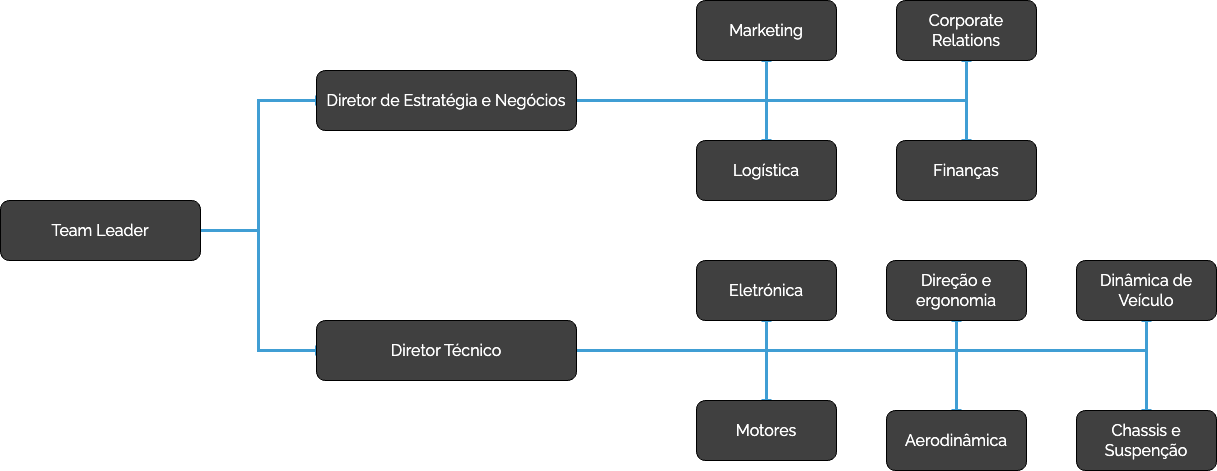

The diagram above was exported from draw.io. Its source (the exported page's mxGraphModel, read from the mxfile embedded in the PNG):
<mxGraphModel dx="1294" dy="2030" grid="1" gridSize="10" guides="1" tooltips="1" connect="1" arrows="1" fold="1" page="1" pageScale="1" pageWidth="827" pageHeight="1169" math="0" shadow="0">
  <root>
    <mxCell id="0" />
    <mxCell id="1" parent="0" />
    <mxCell id="wAZowtOMHSrBSfbcT4CS-5" style="edgeStyle=orthogonalEdgeStyle;rounded=0;orthogonalLoop=1;jettySize=auto;html=1;exitX=1;exitY=0.5;exitDx=0;exitDy=0;entryX=0;entryY=0.5;entryDx=0;entryDy=0;strokeWidth=3;strokeColor=#409ED4;endArrow=baseDash;endFill=0;fontFamily=raleway;" parent="1" source="wAZowtOMHSrBSfbcT4CS-1" target="wAZowtOMHSrBSfbcT4CS-3" edge="1">
      <mxGeometry relative="1" as="geometry" />
    </mxCell>
    <mxCell id="wAZowtOMHSrBSfbcT4CS-6" style="edgeStyle=orthogonalEdgeStyle;rounded=0;orthogonalLoop=1;jettySize=auto;html=1;exitX=1;exitY=0.5;exitDx=0;exitDy=0;entryX=0;entryY=0.5;entryDx=0;entryDy=0;strokeWidth=3;strokeColor=#409ED4;curved=0;endArrow=baseDash;endFill=0;fontFamily=raleway;" parent="1" source="wAZowtOMHSrBSfbcT4CS-1" target="wAZowtOMHSrBSfbcT4CS-2" edge="1">
      <mxGeometry relative="1" as="geometry" />
    </mxCell>
    <mxCell id="wAZowtOMHSrBSfbcT4CS-1" value="&lt;font color=&quot;#ffffff&quot; style=&quot;font-size: 16px;&quot;&gt;Team Leader&lt;/font&gt;" style="rounded=1;whiteSpace=wrap;html=1;fillColor=#404040;fontFamily=raleway;" parent="1" vertex="1">
      <mxGeometry x="114" y="90" width="200" height="60" as="geometry" />
    </mxCell>
    <mxCell id="wAZowtOMHSrBSfbcT4CS-15" style="edgeStyle=orthogonalEdgeStyle;rounded=0;orthogonalLoop=1;jettySize=auto;html=1;exitX=1;exitY=0.5;exitDx=0;exitDy=0;entryX=0.5;entryY=1;entryDx=0;entryDy=0;strokeWidth=3;strokeColor=#409ED4;endArrow=baseDash;endFill=0;fontFamily=raleway;" parent="1" source="wAZowtOMHSrBSfbcT4CS-2" target="wAZowtOMHSrBSfbcT4CS-7" edge="1">
      <mxGeometry relative="1" as="geometry" />
    </mxCell>
    <mxCell id="wAZowtOMHSrBSfbcT4CS-16" style="edgeStyle=orthogonalEdgeStyle;rounded=0;orthogonalLoop=1;jettySize=auto;html=1;exitX=1;exitY=0.5;exitDx=0;exitDy=0;entryX=0.5;entryY=1;entryDx=0;entryDy=0;strokeWidth=3;strokeColor=#409ED4;endArrow=baseDash;endFill=0;fontFamily=raleway;" parent="1" source="wAZowtOMHSrBSfbcT4CS-2" target="wAZowtOMHSrBSfbcT4CS-9" edge="1">
      <mxGeometry relative="1" as="geometry" />
    </mxCell>
    <mxCell id="wAZowtOMHSrBSfbcT4CS-17" style="edgeStyle=orthogonalEdgeStyle;rounded=0;orthogonalLoop=1;jettySize=auto;html=1;exitX=1;exitY=0.5;exitDx=0;exitDy=0;entryX=0.5;entryY=0;entryDx=0;entryDy=0;strokeColor=#409ED4;strokeWidth=3;endArrow=baseDash;endFill=0;fontFamily=raleway;" parent="1" source="wAZowtOMHSrBSfbcT4CS-2" target="wAZowtOMHSrBSfbcT4CS-10" edge="1">
      <mxGeometry relative="1" as="geometry" />
    </mxCell>
    <mxCell id="wAZowtOMHSrBSfbcT4CS-18" style="edgeStyle=orthogonalEdgeStyle;rounded=0;orthogonalLoop=1;jettySize=auto;html=1;exitX=1;exitY=0.5;exitDx=0;exitDy=0;entryX=0.5;entryY=0;entryDx=0;entryDy=0;strokeWidth=3;strokeColor=#409ED4;endArrow=baseDash;endFill=0;fontFamily=raleway;" parent="1" source="wAZowtOMHSrBSfbcT4CS-2" target="wAZowtOMHSrBSfbcT4CS-11" edge="1">
      <mxGeometry relative="1" as="geometry" />
    </mxCell>
    <mxCell id="wAZowtOMHSrBSfbcT4CS-2" value="&lt;font color=&quot;#ffffff&quot;&gt;&lt;span style=&quot;font-size: 16px;&quot;&gt;Diretor de Estratégia e Negócios&lt;/span&gt;&lt;/font&gt;" style="rounded=1;whiteSpace=wrap;html=1;fillColor=#404040;perimeterSpacing=0;fontFamily=raleway;" parent="1" vertex="1">
      <mxGeometry x="430" y="-40" width="260" height="60" as="geometry" />
    </mxCell>
    <mxCell id="wAZowtOMHSrBSfbcT4CS-23" style="edgeStyle=orthogonalEdgeStyle;rounded=0;orthogonalLoop=1;jettySize=auto;html=1;exitX=1;exitY=0.5;exitDx=0;exitDy=0;entryX=0.5;entryY=1;entryDx=0;entryDy=0;strokeColor=#409ED4;strokeWidth=3;endArrow=baseDash;endFill=0;fontFamily=raleway;" parent="1" source="wAZowtOMHSrBSfbcT4CS-3" target="wAZowtOMHSrBSfbcT4CS-21" edge="1">
      <mxGeometry relative="1" as="geometry" />
    </mxCell>
    <mxCell id="wAZowtOMHSrBSfbcT4CS-26" style="edgeStyle=orthogonalEdgeStyle;rounded=0;orthogonalLoop=1;jettySize=auto;html=1;exitX=1;exitY=0.5;exitDx=0;exitDy=0;entryX=0.5;entryY=0;entryDx=0;entryDy=0;strokeColor=#409ED4;strokeWidth=3;endArrow=baseDash;endFill=0;fontFamily=raleway;" parent="1" source="wAZowtOMHSrBSfbcT4CS-3" target="wAZowtOMHSrBSfbcT4CS-8" edge="1">
      <mxGeometry relative="1" as="geometry" />
    </mxCell>
    <mxCell id="wAZowtOMHSrBSfbcT4CS-27" style="edgeStyle=orthogonalEdgeStyle;rounded=0;orthogonalLoop=1;jettySize=auto;html=1;exitX=1;exitY=0.5;exitDx=0;exitDy=0;entryX=0.5;entryY=1;entryDx=0;entryDy=0;strokeWidth=3;strokeColor=#409ED4;endArrow=baseDash;endFill=0;fontFamily=raleway;" parent="1" source="wAZowtOMHSrBSfbcT4CS-3" target="wAZowtOMHSrBSfbcT4CS-20" edge="1">
      <mxGeometry relative="1" as="geometry" />
    </mxCell>
    <mxCell id="wAZowtOMHSrBSfbcT4CS-28" style="edgeStyle=orthogonalEdgeStyle;rounded=0;orthogonalLoop=1;jettySize=auto;html=1;exitX=1;exitY=0.5;exitDx=0;exitDy=0;entryX=0.5;entryY=1;entryDx=0;entryDy=0;strokeColor=#409ED4;strokeWidth=3;endArrow=baseDash;endFill=0;fontFamily=raleway;" parent="1" source="wAZowtOMHSrBSfbcT4CS-3" target="wAZowtOMHSrBSfbcT4CS-12" edge="1">
      <mxGeometry relative="1" as="geometry" />
    </mxCell>
    <mxCell id="wAZowtOMHSrBSfbcT4CS-29" style="edgeStyle=orthogonalEdgeStyle;rounded=0;orthogonalLoop=1;jettySize=auto;html=1;exitX=1;exitY=0.5;exitDx=0;exitDy=0;entryX=0.5;entryY=0;entryDx=0;entryDy=0;strokeColor=#409ED4;strokeWidth=3;endArrow=baseDash;endFill=0;fontFamily=raleway;" parent="1" source="wAZowtOMHSrBSfbcT4CS-3" target="wAZowtOMHSrBSfbcT4CS-13" edge="1">
      <mxGeometry relative="1" as="geometry" />
    </mxCell>
    <mxCell id="wAZowtOMHSrBSfbcT4CS-30" style="edgeStyle=orthogonalEdgeStyle;rounded=0;orthogonalLoop=1;jettySize=auto;html=1;exitX=1;exitY=0.5;exitDx=0;exitDy=0;entryX=0.5;entryY=0;entryDx=0;entryDy=0;strokeColor=#409ED4;endArrow=baseDash;endFill=0;strokeWidth=3;fontFamily=raleway;" parent="1" source="wAZowtOMHSrBSfbcT4CS-3" target="wAZowtOMHSrBSfbcT4CS-22" edge="1">
      <mxGeometry relative="1" as="geometry" />
    </mxCell>
    <mxCell id="wAZowtOMHSrBSfbcT4CS-3" value="&lt;font color=&quot;#ffffff&quot;&gt;&lt;span style=&quot;font-size: 16px;&quot;&gt;Diretor Técnico&lt;/span&gt;&lt;/font&gt;" style="rounded=1;whiteSpace=wrap;html=1;fillColor=#404040;fontFamily=raleway;" parent="1" vertex="1">
      <mxGeometry x="430" y="210" width="260" height="60" as="geometry" />
    </mxCell>
    <mxCell id="wAZowtOMHSrBSfbcT4CS-7" value="&lt;font color=&quot;#ffffff&quot; style=&quot;font-size: 16px;&quot; data-font-src=&quot;https://fonts.googleapis.com/css?family=Poppins&quot;&gt;Marketing&lt;/font&gt;" style="rounded=1;whiteSpace=wrap;html=1;fillColor=#404040;fontFamily=raleway;" parent="1" vertex="1">
      <mxGeometry x="810" y="-110" width="140" height="60" as="geometry" />
    </mxCell>
    <mxCell id="wAZowtOMHSrBSfbcT4CS-8" value="&lt;font color=&quot;#ffffff&quot; style=&quot;font-size: 16px;&quot; data-font-src=&quot;https://fonts.googleapis.com/css?family=Poppins&quot;&gt;Motores&lt;/font&gt;" style="rounded=1;whiteSpace=wrap;html=1;fillColor=#404040;fontFamily=raleway;" parent="1" vertex="1">
      <mxGeometry x="810" y="290" width="140" height="60" as="geometry" />
    </mxCell>
    <mxCell id="wAZowtOMHSrBSfbcT4CS-9" value="&lt;font color=&quot;#ffffff&quot; style=&quot;font-size: 16px;&quot; data-font-src=&quot;https://fonts.googleapis.com/css?family=Poppins&quot;&gt;Corporate Relations&lt;br&gt;&lt;/font&gt;" style="rounded=1;whiteSpace=wrap;html=1;fillColor=#404040;fontFamily=raleway;" parent="1" vertex="1">
      <mxGeometry x="1010" y="-110" width="140" height="60" as="geometry" />
    </mxCell>
    <mxCell id="wAZowtOMHSrBSfbcT4CS-10" value="&lt;font color=&quot;#ffffff&quot; style=&quot;font-size: 16px;&quot; data-font-src=&quot;https://fonts.googleapis.com/css?family=Poppins&quot;&gt;Logística&lt;/font&gt;" style="rounded=1;whiteSpace=wrap;html=1;fillColor=#404040;fontFamily=raleway;" parent="1" vertex="1">
      <mxGeometry x="810" y="30" width="140" height="60" as="geometry" />
    </mxCell>
    <mxCell id="wAZowtOMHSrBSfbcT4CS-11" value="&lt;font color=&quot;#ffffff&quot; style=&quot;font-size: 16px;&quot; data-font-src=&quot;https://fonts.googleapis.com/css?family=Poppins&quot;&gt;Finanças&lt;/font&gt;" style="rounded=1;whiteSpace=wrap;html=1;fillColor=#404040;fontFamily=raleway;" parent="1" vertex="1">
      <mxGeometry x="1010" y="30" width="140" height="60" as="geometry" />
    </mxCell>
    <mxCell id="wAZowtOMHSrBSfbcT4CS-12" value="&lt;font color=&quot;#ffffff&quot; style=&quot;font-size: 16px;&quot; data-font-src=&quot;https://fonts.googleapis.com/css?family=Poppins&quot;&gt;Eletrónica&lt;/font&gt;" style="rounded=1;whiteSpace=wrap;html=1;fillColor=#404040;fontFamily=raleway;" parent="1" vertex="1">
      <mxGeometry x="810" y="150" width="140" height="60" as="geometry" />
    </mxCell>
    <mxCell id="wAZowtOMHSrBSfbcT4CS-13" value="&lt;font color=&quot;#ffffff&quot; style=&quot;font-size: 16px;&quot; data-font-src=&quot;https://fonts.googleapis.com/css?family=Poppins&quot;&gt;Aerodinâmica&lt;/font&gt;" style="rounded=1;whiteSpace=wrap;html=1;fillColor=#404040;fontFamily=raleway;" parent="1" vertex="1">
      <mxGeometry x="1000" y="300" width="140" height="60" as="geometry" />
    </mxCell>
    <mxCell id="wAZowtOMHSrBSfbcT4CS-20" value="&lt;font color=&quot;#ffffff&quot; style=&quot;font-size: 16px;&quot; data-font-src=&quot;https://fonts.googleapis.com/css?family=Poppins&quot;&gt;Dinâmica de Veículo&lt;br&gt;&lt;/font&gt;" style="rounded=1;whiteSpace=wrap;html=1;fillColor=#404040;fontFamily=raleway;" parent="1" vertex="1">
      <mxGeometry x="1190" y="150" width="140" height="60" as="geometry" />
    </mxCell>
    <mxCell id="wAZowtOMHSrBSfbcT4CS-21" value="&lt;font color=&quot;#ffffff&quot; style=&quot;font-size: 16px;&quot; data-font-src=&quot;https://fonts.googleapis.com/css?family=Poppins&quot;&gt;Direção e ergonomia&lt;br&gt;&lt;/font&gt;" style="rounded=1;whiteSpace=wrap;html=1;fillColor=#404040;fontFamily=raleway;" parent="1" vertex="1">
      <mxGeometry x="1000" y="150" width="140" height="60" as="geometry" />
    </mxCell>
    <mxCell id="wAZowtOMHSrBSfbcT4CS-22" value="&lt;font color=&quot;#ffffff&quot; style=&quot;font-size: 16px;&quot; data-font-src=&quot;https://fonts.googleapis.com/css?family=Poppins&quot;&gt;Chassis e Suspenção&lt;/font&gt;" style="rounded=1;whiteSpace=wrap;html=1;fillColor=#404040;fontFamily=raleway;" parent="1" vertex="1">
      <mxGeometry x="1190" y="300" width="140" height="60" as="geometry" />
    </mxCell>
  </root>
</mxGraphModel>